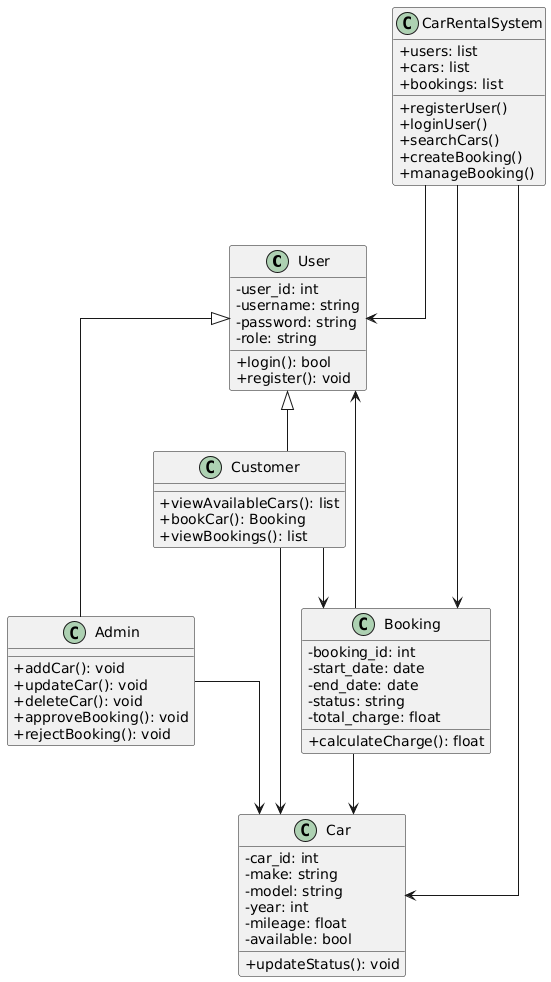

The diagram above was rendered by PlantUML. Its source (embedded in the PNG):
@startuml
skinparam classAttributeIconSize 0
skinparam linetype ortho
top to bottom direction

' === First Row: User Roles ===
class User {
    - user_id: int
    - username: string
    - password: string
    - role: string
    + login(): bool
    + register(): void
}

class Customer {
    + viewAvailableCars(): list
    + bookCar(): Booking
    + viewBookings(): list
}

class Admin {
    + addCar(): void
    + updateCar(): void
    + deleteCar(): void
    + approveBooking(): void
    + rejectBooking(): void
}

' === Second Row: System Elements ===
class Booking {
    - booking_id: int
    - start_date: date
    - end_date: date
    - status: string
    - total_charge: float
    + calculateCharge(): float
}

class Car {
    - car_id: int
    - make: string
    - model: string
    - year: int
    - mileage: float
    - available: bool
    + updateStatus(): void
}

class CarRentalSystem {
    + users: list
    + cars: list
    + bookings: list
    + registerUser()
    + loginUser()
    + searchCars()
    + createBooking()
    + manageBooking()
}

' === Inheritance and Relationships ===
User <|-- Customer
User <|-- Admin

Customer --> Booking
Customer --> Car
Admin --> Car
Booking --> Car
Booking --> User
CarRentalSystem --> User
CarRentalSystem --> Car
CarRentalSystem --> Booking
@enduml